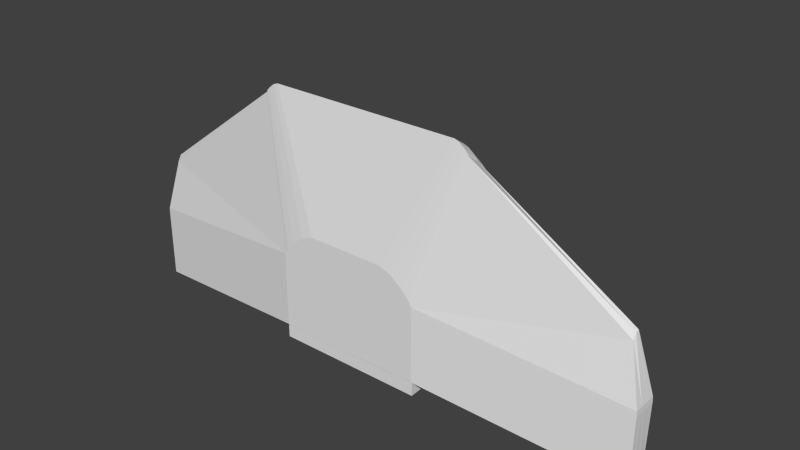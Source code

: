 # Source: cockpit_tmp.blend  (saved by Blender 2.73.4; exported with 4.5.12 LTS)
import bpy
from mathutils import Matrix  # noqa: F401  (used for matrix-valued properties, if any)

bpy.ops.wm.read_factory_settings(use_empty=True)
scene = bpy.context.scene
scene.name = 'Scene'

# ---- collections
col_collection_1 = bpy.data.collections.new('Collection 1'); scene.collection.children.link(col_collection_1)

# ---- images (referenced by path relative to the original .blend; pixels are not part of the script)
import os
ASSET_DIR = os.environ.get("B2B_ASSET_DIR", "")  # directory of the original .blend (textures are referenced by path, not embedded)
HERE = os.path.dirname(os.path.abspath(__file__))  # packed textures are extracted next to this script under _unpacked/

def load_image(name, relpath, width, height, colorspace="sRGB"):
    """Load a texture the original file referenced (path relative to the .blend, or extracted next to this script)."""
    p = next((c for c in (os.path.join(HERE, relpath), os.path.join(ASSET_DIR, relpath)) if relpath and os.path.exists(c)), "")
    if p:
        img = bpy.data.images.load(p, check_existing=True)
        img.name = name
    else:  # same state as the original file: an image datablock whose file is absent (Cycles renders it pink)
        img = bpy.data.images.new(name, width, height)
        img.source = "FILE"
        img.filepath = "//" + (relpath or name)
    img.colorspace_settings.name = colorspace
    return img
img_material_001_alpha = load_image('Material.001 Alpha', '', 1024, 1024, 'sRGB')

# ---- materials (node trees are filled in below, after node groups)
mat_material_001 = bpy.data.materials.new('Material.001')
mat_material_001.alpha_threshold = 0.0
mat_material_001.roughness = 0.5
mat_material = bpy.data.materials.new('Material')
mat_material.alpha_threshold = 0.0
mat_material.roughness = 0.5
mat_material.line_color = (0.0, 0.0, 0.0, 1.0)

# ---- material node trees
mat_material_001.use_nodes = True; mat_material_001.node_tree.nodes.clear()
_N = mat_material_001.node_tree.nodes; _L = mat_material_001.node_tree.links
n0 = _N.new('ShaderNodeOutputMaterial'); n0.name = 'Material Output'; n0.location = (300, 300)
n1 = _N.new('ShaderNodeBsdfDiffuse'); n1.name = 'Diffuse BSDF'; n1.location = (10, 300)
n2 = _N.new('ShaderNodeTexImage'); n2.name = 'Image Texture'; n2.location = (0, 0)
n2.width = 140
n2.image = img_material_001_alpha
_L.new(n1.outputs[0], n0.inputs[0])
n0.is_active_output = True

# ---- world
world_world = bpy.data.worlds.new('World'); scene.world = world_world
world_world.color = (0.05088, 0.05088, 0.05088)
world_world.use_sun_shadow = False
world_world.sun_shadow_jitter_overblur = 0.0
world_world.cycles.sampling_method = 'MANUAL'
world_world.cycles.sample_map_resolution = 256

# ---- meshes
me_plane_001 = bpy.data.meshes.new('Plane.001')
me_plane_001.from_pydata([(0.02303, -0.4049, 0.9698), (-0.1952, 1.0, 0.08265), (0.1002, -0.4049, -1.0), (-0.1469, 1.0, -1.0), (-0.671, -0.4437, 1.495), (-0.6919, 1.0, 0.6501), (-1.706, -0.4675, 1.559), (-1.727, 1.0, 0.7603), (-2.73, -0.4683, 1.518), (-2.751, 1.0, 0.6187), (-3.548, -0.4559, 0.9463), (-3.291, 1.0, 0.09015), (-3.493, -0.4195, -1.23), (-3.3, 1.0, -1.212), (-1.663, 1.33, -1.102), (-1.722, 1.217, 0.4973), (-1.706, 1.33, 0.1079)], [], [(0, 1, 3, 2), (1, 0, 4, 5), (5, 4, 6, 7), (7, 6, 8, 9), (9, 8, 10, 11), (11, 10, 12, 13), (15, 7, 9), (5, 7, 15), (16, 15, 9, 11), (1, 5, 15, 16), (14, 16, 11, 13), (3, 1, 16, 14)])
_uv = me_plane_001.uv_layers.new(name='UVMap')
_uv.uv.foreach_set('vector', [0.6523, 0.6046, 0.8965, 0.7436, 0.8965, 0.9082, 0.6523, 0.9088, 0.3914, 0.6173, 0.1061, 0.6186, 0.1091, 0.5332, 0.3904, 0.5363, 0.3904, 0.5363, 0.1091, 0.5332, 0.1034, 0.3799, 0.3847, 0.383, 0.3847, 0.383, 0.1034, 0.3799, 0.1107, 0.2263, 0.4033, 0.2289, 0.4033, 0.2289, 0.1107, 0.2263, 0.1056, 0.1134, 0.4061, 0.1385, 0.6523, 0.2175, 0.8966, 0.09123, 0.8939, 0.4222, 0.6654, 0.4222, 0.4078, 0.2404, 0.4033, 0.2289, 0.4061, 0.1385, 0.3847, 0.383, 0.4033, 0.2289, 0.4078, 0.2404, 0.4241, 0.2814, 0.4078, 0.2404, 0.4061, 0.1385, 0.6654, 0.4222, 0.3904, 0.5363, 0.3847, 0.383, 0.4078, 0.2404, 0.4241, 0.2814, 0.4655, 0.3861, 0.4241, 0.2814, 0.6654, 0.4222, 0.0, 0.0, 0.8965, 0.7436, 0.3904, 0.5363, 0.4241, 0.2814, 0.4655, 0.3861])
me_plane_001.materials.append(mat_material_001)
me_plane_001.use_remesh_preserve_volume = False
me_plane_001.use_remesh_preserve_attributes = False
me_plane_001.use_mirror_vertex_groups = False
me_plane_001.update()
me_cube = bpy.data.meshes.new('Cube')
me_cube.from_pydata([(-1.0, -1.0, 2.599), (-1.0, -1.0, 2.272), (-1.0, 1.0, 2.599), (-1.0, 0.8928, 2.402), (0.0, -1.0, 2.272), (0.0, -1.0, 2.599), (0.0, 0.8928, 2.402), (0.0, 1.0, 2.599), (-1.869, -1.0, 1.766), (-1.493, -1.0, 1.766), (-1.869, 1.0, 1.766), (-1.493, 0.8928, 1.896), (-1.869, -1.0, -0.008175), (-1.493, -1.0, -0.008175), (-1.825, 1.0, -0.008177), (-1.493, 1.0, -0.008176), (0.0, -1.0, -0.02188), (-1.862, 1.0, 1.906), (-1.778, 1.0, 2.064), (-1.597, 1.0, 2.249), (-1.299, 1.0, 2.48), (-1.099, 0.8928, 2.301), (-1.197, 0.8928, 2.2), (-1.296, 0.8928, 2.098), (-1.394, 0.8928, 1.997), (-1.862, -1.0, 1.906), (-1.778, -1.0, 2.064), (-1.597, -1.0, 2.249), (-1.299, -1.0, 2.48), (-1.612, 2.359, 0.9436), (-1.605, 2.359, 1.084), (-1.466, 2.327, 1.111), (-1.5, 2.327, 0.9824), (-1.5, 2.194, 0.9824), (-1.466, 2.194, 1.111), (-1.605, 2.226, 1.084), (-1.612, 2.226, 0.9436), (-1.737, 0.3057, -0.008176), (-1.747, -0.361, -0.008175), (-1.723, 0.9681, 1.933), (-1.635, 0.9681, 2.074), (-1.478, 0.9681, 2.234), (-1.239, 0.9681, 2.427), (-1.726, 1.0, -0.008177), (-1.757, -1.0, -0.008175), (-1.757, 0.9681, 1.804), (-1.757, -1.0, 1.766), (0.0, 0.9681, 2.54), (-1.0, 0.9113, 2.272), (0.0, 0.9113, 2.272), (-1.0, 0.3671, 2.272), (0.0, 0.3671, 2.272), (-1.0, 0.9113, 2.106), (0.0, 0.9113, 2.07), (-1.0, 0.55, 1.686), (0.0, 0.3671, 1.901), (-1.0, -0.8768, 2.272), (0.0, -0.8768, 2.272), (-1.493, -0.8768, 1.766), (-1.493, -0.8768, -0.008175), (0.0, -0.8768, -0.02188), (-0.7465, -1.0, -0.01503), (-0.7465, -0.8768, -0.01503), (-1.886, -0.9837, 5.072e-07), (0.0, -0.9837, 5.072e-07), (-1.768, 2.547, -1.135e-06), (0.0, 2.754, -1.25e-06), (-1.886, -0.9837, -0.3672), (0.0, -0.9837, -0.3672), (-1.768, 2.547, -0.3672), (0.0, 2.754, -0.3672), (-2.456, -0.4074, 5.722), (-2.456, 0.561, 4.615), (0.0, -0.4074, 5.722), (0.0, 0.561, 4.615), (-2.808, 0.561, 4.333), (-2.773, 0.561, 4.397), (-2.699, 0.561, 4.472), (-2.578, 0.561, 4.567), (-2.808, -0.4074, 5.439), (-2.773, -0.4074, 5.504), (-2.699, -0.4074, 5.579), (-2.578, -0.4074, 5.673), (-6.908, -0.2948, 1.065), (-6.908, 0.3422, 1.065), (-6.908, -0.2948, -0.7082), (-6.864, 0.3422, -0.7082), (-6.901, 0.3422, 1.206), (-6.901, -0.2948, 1.206), (-6.572, 0.1535, 2.587), (-6.572, -0.1061, 2.587), (-1.0, 0.9681, 2.54), (-1.493, -0.361, 1.766), (-1.493, 0.3057, 1.766), (-1.855, -0.361, -0.008176), (-1.84, 0.3057, -0.008176), (-1.493, -0.361, -0.008175), (-1.493, 0.3057, -0.008176), (-2.456, -0.09802, 5.515), (-2.456, 0.2248, 5.169), (0.0, 0.2248, 5.169), (0.0, -0.09802, 5.515), (-2.578, 0.2248, 5.12), (-2.578, -0.09802, 5.466), (-2.699, 0.2248, 5.026), (-2.699, -0.09802, 5.372), (-2.773, 0.2248, 4.951), (-2.773, -0.09802, 5.297), (-2.808, 0.2248, 4.887), (-2.808, -0.09802, 5.233), (-6.908, -0.09129, 1.065), (-6.908, 0.121, 1.065), (-6.894, -0.0913, -0.7082), (-6.879, 0.121, -0.7082), (-6.901, 0.121, 1.206), (-6.901, -0.09129, 1.206), (-6.572, 0.06335, 2.757), (-6.572, -0.02316, 2.734), (-1.011, 2.359, 1.716), (-0.984, 2.327, 1.577), (-0.984, 2.194, 1.577), (-1.011, 2.226, 1.716), (0.0, 2.359, 1.814), (0.0, 2.327, 1.675), (0.0, 2.194, 1.675), (0.0, 2.226, 1.814), (-1.612, 2.359, -0.3539), (-1.5, 2.327, -0.315), (-1.5, 2.194, -0.315), (-1.612, 2.226, -0.3539), (-1.409, 0.9113, 1.806), (-1.409, 0.3671, 1.806), (-1.409, 0.9113, 1.64), (-1.409, 0.55, 1.22), (0.0, 2.323, -0.3284), (0.0, 2.177, -0.3284), (-0.02677, 2.226, 1.811), (-0.02605, 2.194, 1.672), (-0.02605, 2.327, 1.672), (-0.02677, 2.359, 1.811), (0.0, 2.53, 1.561), (0.0, 2.493, 1.468), (-0.02147, 2.491, 1.466), (-0.02218, 2.528, 1.559), (0.0, 2.655, 1.18), (0.0, 2.587, 1.152), (-0.02575, 2.585, 1.151), (-0.02647, 2.653, 1.178), (0.0, 2.655, -0.05739), (0.0, 2.587, -0.08498), (-0.02575, 2.585, -0.08604), (-0.02647, 2.653, -0.05844)], [(134, 135)], [(4, 5, 0, 1), (47, 91, 2, 7), (20, 19, 77, 78), (39, 24, 11, 45), (51, 4, 1, 50), (45, 11, 15, 43), (25, 79, 90, 88), (1, 0, 28, 27, 26, 25, 8, 46, 9), (37, 43, 15, 97), (92, 9, 13, 96), (75, 17, 87, 89), (46, 8, 12, 44), (61, 62, 60, 16), (25, 26, 80, 79), (26, 27, 81, 80), (27, 28, 82, 81), (108, 75, 89, 116), (45, 10, 36, 33), (42, 21, 22, 41), (41, 22, 23, 40), (40, 23, 24, 39), (17, 39, 34, 35), (10, 17, 35, 36), (33, 36, 129, 128), (34, 33, 32, 31), (9, 46, 44, 13), (30, 31, 32, 29), (36, 35, 30, 29), (136, 137, 124, 125), (12, 94, 38, 44), (10, 45, 43, 14), (6, 3, 91, 47), (39, 45, 33, 34), (94, 95, 37, 38), (2, 91, 42, 20), (18, 40, 39, 17), (19, 41, 40, 18), (95, 14, 43, 37), (20, 42, 41, 19), (6, 49, 48, 3), (51, 50, 54, 55), (53, 55, 54, 52), (48, 49, 53, 52), (48, 52, 132, 130), (91, 3, 21, 42), (60, 62, 59, 58, 56, 57), (9, 58, 59, 13), (1, 56, 58, 9), (4, 57, 56, 1), (13, 59, 62, 61), (63, 64, 66, 65), (67, 69, 70, 68), (66, 70, 69, 65), (63, 67, 68, 64), (65, 69, 67, 63), (100, 74, 72, 99), (99, 72, 78, 102), (102, 78, 77, 104), (104, 77, 76, 106), (106, 76, 75, 108), (19, 18, 76, 77), (18, 17, 75, 76), (28, 0, 71, 82), (2, 20, 78, 72), (7, 2, 72, 74), (0, 5, 73, 71), (114, 87, 84, 111), (111, 84, 86, 113), (115, 88, 90, 117), (8, 25, 88, 83), (17, 10, 84, 87), (12, 8, 83, 85), (10, 14, 86, 84), (94, 12, 85, 112), (35, 34, 120, 121), (14, 95, 113, 86), (95, 94, 112, 113), (87, 114, 116, 89), (114, 115, 117, 116), (83, 110, 112, 85), (110, 111, 113, 112), (88, 115, 110, 83), (115, 114, 111, 110), (80, 107, 109, 79), (107, 106, 108, 109), (81, 105, 107, 80), (105, 104, 106, 107), (82, 103, 105, 81), (103, 102, 104, 105), (71, 98, 103, 82), (98, 99, 102, 103), (73, 101, 98, 71), (101, 100, 99, 98), (79, 109, 117, 90), (109, 108, 116, 117), (11, 93, 97, 15), (93, 92, 96, 97), (44, 38, 96, 13), (38, 37, 97, 96), (34, 31, 119, 120), (31, 30, 118, 119), (30, 35, 121, 118), (125, 124, 123, 122), (137, 138, 123, 124), (138, 139, 143, 142), (139, 136, 125, 122), (128, 129, 126, 127), (29, 32, 127, 126), (32, 33, 128, 127), (36, 29, 126, 129), (131, 130, 132, 133), (54, 50, 131, 133), (52, 54, 133, 132), (50, 48, 130, 131), (120, 119, 138, 137), (119, 118, 139, 138), (118, 121, 136, 139), (16, 4, 1, 9, 13, 61), (121, 120, 137, 136), (142, 143, 147, 146), (139, 122, 140, 143), (123, 138, 142, 141), (122, 123, 141, 140), (143, 140, 144, 147), (141, 142, 146, 145), (140, 141, 145, 144), (146, 147, 151, 150), (147, 144, 148, 151), (145, 146, 150, 149), (144, 145, 149, 148), (48, 130, 11, 24, 23, 22, 21, 3), (131, 93, 11, 130), (93, 131, 92), (50, 1, 9, 92, 131)])
me_cube.materials.append(mat_material)
me_cube.use_remesh_preserve_volume = False
me_cube.use_remesh_preserve_attributes = False
me_cube.use_mirror_vertex_groups = False
me_cube.update()

# ---- objects
ob_windshield = bpy.data.objects.new('Windshield', me_plane_001)
ob_ship = bpy.data.objects.new('Ship', me_cube)

# ---- transforms, parenting, visibility, modifiers, constraints
ob_windshield.location = (1.729, 0.1652, 1.145)
ob_windshield.rotation_euler = (-1.192e-07, -0.0, 0.0)
ob_windshield.lineart.crease_threshold = 0.0
_m = ob_windshield.modifiers.new('Mirror', 'MIRROR')
_m.use_axis = (False, False, False)
ob_ship.location = (1.788e-07, -1.145, 0.1652)
ob_ship.rotation_euler = (-1.192e-07, -0.0, 0.0)
ob_ship.lock_rotations_4d = False
ob_ship.empty_display_type = 'ARROWS'
ob_ship.lineart.crease_threshold = 0.0
_m = ob_ship.modifiers.new('Mirror', 'MIRROR')
_m.use_clip = True

# ---- collection membership
col_collection_1.objects.link(ob_windshield)
col_collection_1.objects.link(ob_ship)

# ---- scene / render settings (as saved in the file)
scene.frame_start = 1; scene.frame_end = 250; scene.frame_set(1)
scene.render.engine = 'CYCLES'
scene.render.resolution_percentage = 50
scene.render.dither_intensity = 0.0
scene.cycles.use_denoising = False
scene.cycles.samples = 10
scene.cycles.sampling_pattern = 'TABULATED_SOBOL'
scene.cycles.light_sampling_threshold = 0.0
scene.cycles.use_adaptive_sampling = False
scene.cycles.use_light_tree = False
scene.cycles.blur_glossy = 0.0
scene.cycles.pixel_filter_type = 'GAUSSIAN'
scene.cycles.sample_clamp_indirect = 0.0
scene.view_settings.view_transform = 'Standard'
bpy.context.view_layer.update()

# ---- added for rendering (the .blend has no active camera and no usable light): camera, sun
cam_auto = bpy.data.cameras.new('AutoCamera')
cam_auto.lens = 50.0
cam_auto.sensor_width = 36.0
cam_auto.clip_end = 1000.0
ob_auto_camera = bpy.data.objects.new('AutoCamera', cam_auto)
scene.collection.objects.link(ob_auto_camera)
ob_auto_camera.location = (14.5209, -17.6935, 14.2886)
ob_auto_camera.rotation_euler = (1.09748, -7.21219e-08, 0.694738)
scene.camera = ob_auto_camera
light_auto_sun = bpy.data.lights.new('AutoSun', 'SUN')
light_auto_sun.energy = 3.0
light_auto_sun.angle = 0.0523599
ob_auto_sun = bpy.data.objects.new('AutoSun', light_auto_sun)
scene.collection.objects.link(ob_auto_sun)
ob_auto_sun.rotation_euler = (0.872665, 0.174533, 0.523599)
bpy.context.view_layer.update()
